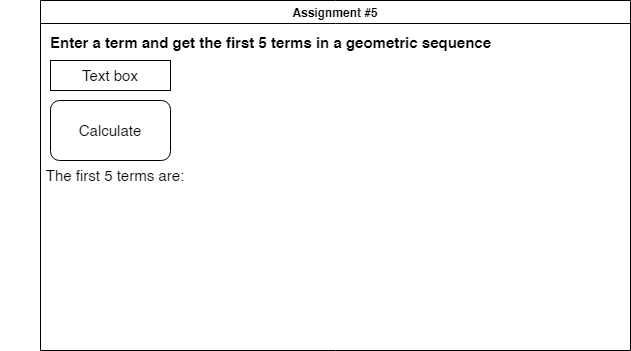

The diagram above was exported from draw.io. Its source (the exported page's mxGraphModel, read from the mxfile embedded in the PNG):
<mxGraphModel dx="1086" dy="751" grid="1" gridSize="10" guides="1" tooltips="1" connect="1" arrows="1" fold="1" page="1" pageScale="1" pageWidth="850" pageHeight="1100" math="0" shadow="0">
  <root>
    <mxCell id="0" />
    <mxCell id="1" parent="0" />
    <mxCell id="2" value="Assignment #5" style="swimlane;" vertex="1" parent="1">
      <mxGeometry x="130" y="170" width="590" height="350" as="geometry" />
    </mxCell>
    <mxCell id="3" value="&lt;font style=&quot;font-size: 15px;&quot;&gt;Enter a term and get the first 5 terms in a geometric sequence&lt;/font&gt;" style="text;strokeColor=none;fillColor=none;html=1;fontSize=24;fontStyle=1;verticalAlign=middle;align=center;" vertex="1" parent="2">
      <mxGeometry x="180" y="20" width="100" height="40" as="geometry" />
    </mxCell>
    <mxCell id="5" value="Text box" style="rounded=0;whiteSpace=wrap;html=1;fontSize=15;" vertex="1" parent="2">
      <mxGeometry x="10" y="60" width="120" height="30" as="geometry" />
    </mxCell>
    <mxCell id="6" value="Calculate" style="rounded=1;whiteSpace=wrap;html=1;fontSize=15;" vertex="1" parent="2">
      <mxGeometry x="10" y="100" width="120" height="60" as="geometry" />
    </mxCell>
    <mxCell id="7" value="The first 5 terms are:" style="text;html=1;strokeColor=none;fillColor=none;align=center;verticalAlign=middle;whiteSpace=wrap;rounded=0;fontSize=15;" vertex="1" parent="2">
      <mxGeometry x="-40" y="160" width="230" height="30" as="geometry" />
    </mxCell>
  </root>
</mxGraphModel>